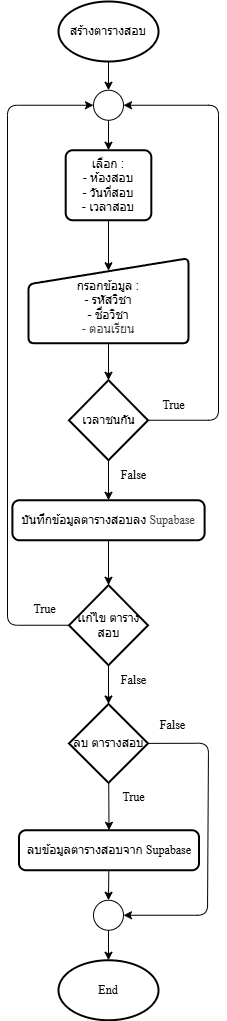

The diagram above was exported from draw.io. Its source (the exported page's mxGraphModel, read from the mxfile embedded in the PNG):
<mxGraphModel dx="256" dy="-486" grid="1" gridSize="10" guides="1" tooltips="1" connect="1" arrows="1" fold="1" page="1" pageScale="1" pageWidth="850" pageHeight="1100" math="0" shadow="0">
  <root>
    <mxCell id="0" />
    <mxCell id="1" parent="0" />
    <mxCell id="32" value="" style="group" vertex="1" connectable="0" parent="1">
      <mxGeometry x="1630" y="1920" width="211" height="1018.75" as="geometry" />
    </mxCell>
    <mxCell id="33" value="สร้างตารางสอบ" style="strokeWidth=2;html=1;shape=mxgraph.flowchart.start_1;whiteSpace=wrap;movable=1;resizable=1;rotatable=1;deletable=1;editable=1;locked=0;connectable=1;" vertex="1" parent="32">
      <mxGeometry x="51.01999999999998" width="100" height="60" as="geometry" />
    </mxCell>
    <mxCell id="34" style="edgeStyle=none;html=1;entryX=0.5;entryY=0.147;entryDx=0;entryDy=0;movable=1;resizable=1;rotatable=1;deletable=1;editable=1;locked=0;connectable=1;entryPerimeter=0;" edge="1" parent="32" source="35" target="36">
      <mxGeometry relative="1" as="geometry" />
    </mxCell>
    <mxCell id="35" value="เลือก :&lt;div&gt;- ห้องสอบ&lt;/div&gt;&lt;div&gt;- วันที่สอบ&lt;/div&gt;&lt;div&gt;- เวลาสอบ&lt;/div&gt;" style="rounded=1;whiteSpace=wrap;html=1;absoluteArcSize=1;arcSize=14;strokeWidth=2;movable=1;resizable=1;rotatable=1;deletable=1;editable=1;locked=0;connectable=1;" vertex="1" parent="32">
      <mxGeometry x="58.190000000000055" y="148.75" width="85.62" height="70" as="geometry" />
    </mxCell>
    <mxCell id="36" value="&lt;div&gt;&lt;br&gt;&lt;/div&gt;กรอกข้อมูล :&lt;div&gt;- รหัสวิชา&lt;div&gt;- ชื่อวิชา&lt;/div&gt;&lt;div&gt;&lt;span style=&quot;color: rgb(63, 63, 63); background-color: transparent;&quot;&gt;- ตอนเรียน&lt;/span&gt;&lt;/div&gt;&lt;/div&gt;" style="html=1;strokeWidth=2;shape=manualInput;whiteSpace=wrap;rounded=1;size=26;arcSize=11;movable=1;resizable=1;rotatable=1;deletable=1;editable=1;locked=0;connectable=1;" vertex="1" parent="32">
      <mxGeometry x="21" y="256.75" width="160" height="85" as="geometry" />
    </mxCell>
    <mxCell id="37" value="เเก้ไข ตารางสอบ" style="strokeWidth=2;html=1;shape=mxgraph.flowchart.decision;whiteSpace=wrap;movable=1;resizable=1;rotatable=1;deletable=1;editable=1;locked=0;connectable=1;" vertex="1" parent="32">
      <mxGeometry x="61.5" y="583.75" width="79" height="80" as="geometry" />
    </mxCell>
    <mxCell id="38" value="&lt;font face=&quot;TH Sarabun New&quot;&gt;&lt;span style=&quot;color: rgb(0, 0, 0);&quot;&gt;บันทึกข้อมูลตารางสอบลง&amp;nbsp;&lt;/span&gt;&lt;span style=&quot;color: rgb(63, 63, 63);&quot;&gt;Supabase&lt;/span&gt;&lt;/font&gt;" style="rounded=1;whiteSpace=wrap;html=1;absoluteArcSize=1;arcSize=14;strokeWidth=2;movable=1;resizable=1;rotatable=1;deletable=1;editable=1;locked=0;connectable=1;" vertex="1" parent="32">
      <mxGeometry x="4.9099999999998545" y="498.75" width="192.19" height="40" as="geometry" />
    </mxCell>
    <mxCell id="39" style="edgeStyle=none;html=1;exitX=1;exitY=0.5;exitDx=0;exitDy=0;exitPerimeter=0;entryX=1;entryY=0.5;entryDx=0;entryDy=0;entryPerimeter=0;movable=1;resizable=1;rotatable=1;deletable=1;editable=1;locked=0;connectable=1;" edge="1" parent="32" source="41" target="44">
      <mxGeometry relative="1" as="geometry">
        <mxPoint x="321" y="98.75" as="targetPoint" />
        <Array as="points">
          <mxPoint x="211" y="418.75" />
          <mxPoint x="211" y="103.75" />
        </Array>
      </mxGeometry>
    </mxCell>
    <mxCell id="40" style="edgeStyle=none;html=1;entryX=0.5;entryY=0;entryDx=0;entryDy=0;movable=1;resizable=1;rotatable=1;deletable=1;editable=1;locked=0;connectable=1;" edge="1" parent="32" source="41" target="38">
      <mxGeometry relative="1" as="geometry">
        <mxPoint x="101.01500000000033" y="516.25" as="targetPoint" />
      </mxGeometry>
    </mxCell>
    <mxCell id="41" value="&lt;div&gt;เวลาชนกัน&lt;/div&gt;" style="strokeWidth=2;html=1;shape=mxgraph.flowchart.decision;whiteSpace=wrap;movable=1;resizable=1;rotatable=1;deletable=1;editable=1;locked=0;connectable=1;" vertex="1" parent="32">
      <mxGeometry x="61.5" y="378.75" width="79" height="80" as="geometry" />
    </mxCell>
    <mxCell id="42" style="edgeStyle=none;html=1;entryX=0.5;entryY=0;entryDx=0;entryDy=0;entryPerimeter=0;movable=1;resizable=1;rotatable=1;deletable=1;editable=1;locked=0;connectable=1;" edge="1" parent="32" source="36" target="41">
      <mxGeometry relative="1" as="geometry" />
    </mxCell>
    <mxCell id="43" style="edgeStyle=none;html=1;entryX=0.5;entryY=0;entryDx=0;entryDy=0;movable=1;resizable=1;rotatable=1;deletable=1;editable=1;locked=0;connectable=1;" edge="1" parent="32" source="44" target="35">
      <mxGeometry relative="1" as="geometry" />
    </mxCell>
    <mxCell id="44" value="" style="verticalLabelPosition=bottom;verticalAlign=top;html=1;shape=mxgraph.flowchart.on-page_reference;movable=1;resizable=1;rotatable=1;deletable=1;editable=1;locked=0;connectable=1;" vertex="1" parent="32">
      <mxGeometry x="86" y="88.75" width="30" height="30" as="geometry" />
    </mxCell>
    <mxCell id="45" value="&lt;font data-font-src=&quot;https://fonts.googleapis.com/css?family=TH+Sarabun+New&quot; face=&quot;TH Sarabun New&quot;&gt;True&lt;/font&gt;" style="text;html=1;align=center;verticalAlign=middle;resizable=1;points=[];autosize=1;strokeColor=none;fillColor=none;movable=1;rotatable=1;deletable=1;editable=1;locked=0;connectable=1;" vertex="1" parent="32">
      <mxGeometry x="140.5" y="388.75" width="50" height="30" as="geometry" />
    </mxCell>
    <mxCell id="46" value="&lt;font data-font-src=&quot;https://fonts.googleapis.com/css?family=TH+Sarabun+New&quot; face=&quot;TH Sarabun New&quot;&gt;False&lt;/font&gt;" style="text;html=1;align=center;verticalAlign=middle;resizable=1;points=[];autosize=1;strokeColor=none;fillColor=none;movable=1;rotatable=1;deletable=1;editable=1;locked=0;connectable=1;" vertex="1" parent="32">
      <mxGeometry x="101" y="458.75" width="50" height="30" as="geometry" />
    </mxCell>
    <mxCell id="47" style="edgeStyle=none;html=1;entryX=0.5;entryY=0;entryDx=0;entryDy=0;entryPerimeter=0;movable=1;resizable=1;rotatable=1;deletable=1;editable=1;locked=0;connectable=1;" edge="1" parent="32" source="38" target="37">
      <mxGeometry relative="1" as="geometry" />
    </mxCell>
    <mxCell id="48" style="edgeStyle=none;html=1;entryX=0;entryY=0.5;entryDx=0;entryDy=0;entryPerimeter=0;movable=1;resizable=1;rotatable=1;deletable=1;editable=1;locked=0;connectable=1;" edge="1" parent="32" source="37" target="44">
      <mxGeometry relative="1" as="geometry">
        <Array as="points">
          <mxPoint y="623.75" />
          <mxPoint y="103.75" />
        </Array>
      </mxGeometry>
    </mxCell>
    <mxCell id="49" value="&lt;font data-font-src=&quot;https://fonts.googleapis.com/css?family=TH+Sarabun+New&quot; face=&quot;TH Sarabun New&quot;&gt;True&lt;/font&gt;" style="text;html=1;align=center;verticalAlign=middle;resizable=1;points=[];autosize=1;strokeColor=none;fillColor=none;movable=1;rotatable=1;deletable=1;editable=1;locked=0;connectable=1;" vertex="1" parent="32">
      <mxGeometry x="11.5" y="592.5" width="50" height="30" as="geometry" />
    </mxCell>
    <mxCell id="50" style="edgeStyle=none;html=1;exitX=1;exitY=0.5;exitDx=0;exitDy=0;exitPerimeter=0;entryX=1;entryY=0.5;entryDx=0;entryDy=0;entryPerimeter=0;movable=1;resizable=1;rotatable=1;deletable=1;editable=1;locked=0;connectable=1;" edge="1" parent="32" source="52" target="57">
      <mxGeometry relative="1" as="geometry">
        <mxPoint x="221" y="880" as="targetPoint" />
        <Array as="points">
          <mxPoint x="201" y="741.75" />
          <mxPoint x="200" y="913.75" />
        </Array>
      </mxGeometry>
    </mxCell>
    <mxCell id="51" style="edgeStyle=none;html=1;entryX=0.5;entryY=0;entryDx=0;entryDy=0;" edge="1" parent="32" source="52" target="55">
      <mxGeometry relative="1" as="geometry" />
    </mxCell>
    <mxCell id="52" value="ลบ ตารางสอบ" style="strokeWidth=2;html=1;shape=mxgraph.flowchart.decision;whiteSpace=wrap;movable=1;resizable=1;rotatable=1;deletable=1;editable=1;locked=0;connectable=1;" vertex="1" parent="32">
      <mxGeometry x="61.5" y="702.5" width="79" height="78.75" as="geometry" />
    </mxCell>
    <mxCell id="53" style="edgeStyle=none;html=1;entryX=0.5;entryY=0;entryDx=0;entryDy=0;entryPerimeter=0;movable=1;resizable=1;rotatable=1;deletable=1;editable=1;locked=0;connectable=1;" edge="1" parent="32" source="37" target="52">
      <mxGeometry relative="1" as="geometry" />
    </mxCell>
    <mxCell id="54" value="&lt;font data-font-src=&quot;https://fonts.googleapis.com/css?family=TH+Sarabun+New&quot; face=&quot;TH Sarabun New&quot;&gt;False&lt;/font&gt;" style="text;html=1;align=center;verticalAlign=middle;resizable=1;points=[];autosize=1;strokeColor=none;fillColor=none;movable=1;rotatable=1;deletable=1;editable=1;locked=0;connectable=1;" vertex="1" parent="32">
      <mxGeometry x="101.01999999999998" y="663.75" width="50" height="30" as="geometry" />
    </mxCell>
    <mxCell id="55" value="&lt;span style=&quot;color: rgb(0, 0, 0);&quot;&gt;&lt;font data-font-src=&quot;https://fonts.googleapis.com/css?family=TH+Sarabun+New&quot; face=&quot;TH Sarabun New&quot;&gt;ลบข้อมูลตารางสอบจาก Supabase&lt;/font&gt;&lt;/span&gt;" style="rounded=1;whiteSpace=wrap;html=1;absoluteArcSize=1;arcSize=14;strokeWidth=2;movable=1;resizable=1;rotatable=1;deletable=1;editable=1;locked=0;connectable=1;" vertex="1" parent="32">
      <mxGeometry x="11.5" y="828.75" width="180" height="40" as="geometry" />
    </mxCell>
    <mxCell id="56" value="&lt;font data-font-src=&quot;https://fonts.googleapis.com/css?family=TH+Sarabun+New&quot; face=&quot;TH Sarabun New&quot;&gt;False&lt;/font&gt;" style="text;html=1;align=center;verticalAlign=middle;resizable=1;points=[];autosize=1;strokeColor=none;fillColor=none;movable=1;rotatable=1;deletable=1;editable=1;locked=0;connectable=1;" vertex="1" parent="32">
      <mxGeometry x="140" y="708.75" width="50" height="30" as="geometry" />
    </mxCell>
    <mxCell id="57" value="" style="verticalLabelPosition=bottom;verticalAlign=top;html=1;shape=mxgraph.flowchart.on-page_reference;movable=1;resizable=1;rotatable=1;deletable=1;editable=1;locked=0;connectable=1;" vertex="1" parent="32">
      <mxGeometry x="86" y="898.75" width="30" height="30" as="geometry" />
    </mxCell>
    <mxCell id="58" value="&lt;font face=&quot;TH Sarabun New&quot;&gt;End&lt;/font&gt;" style="strokeWidth=2;html=1;shape=mxgraph.flowchart.start_1;whiteSpace=wrap;movable=1;resizable=1;rotatable=1;deletable=1;editable=1;locked=0;connectable=1;" vertex="1" parent="32">
      <mxGeometry x="51" y="958.75" width="100" height="60" as="geometry" />
    </mxCell>
    <mxCell id="59" style="edgeStyle=none;html=1;entryX=0.5;entryY=0;entryDx=0;entryDy=0;entryPerimeter=0;movable=1;resizable=1;rotatable=1;deletable=1;editable=1;locked=0;connectable=1;" edge="1" parent="32" source="57" target="58">
      <mxGeometry relative="1" as="geometry" />
    </mxCell>
    <mxCell id="60" style="edgeStyle=none;html=1;entryX=0.5;entryY=0;entryDx=0;entryDy=0;entryPerimeter=0;" edge="1" parent="32" source="33" target="44">
      <mxGeometry relative="1" as="geometry" />
    </mxCell>
    <mxCell id="61" style="edgeStyle=none;html=1;entryX=0.5;entryY=0;entryDx=0;entryDy=0;entryPerimeter=0;" edge="1" parent="32" source="55" target="57">
      <mxGeometry relative="1" as="geometry" />
    </mxCell>
    <mxCell id="62" value="&lt;font data-font-src=&quot;https://fonts.googleapis.com/css?family=TH+Sarabun+New&quot; face=&quot;TH Sarabun New&quot;&gt;True&lt;/font&gt;" style="text;html=1;align=center;verticalAlign=middle;resizable=1;points=[];autosize=1;strokeColor=none;fillColor=none;movable=1;rotatable=1;deletable=1;editable=1;locked=0;connectable=1;" vertex="1" parent="32">
      <mxGeometry x="101" y="781.25" width="50" height="30" as="geometry" />
    </mxCell>
  </root>
</mxGraphModel>